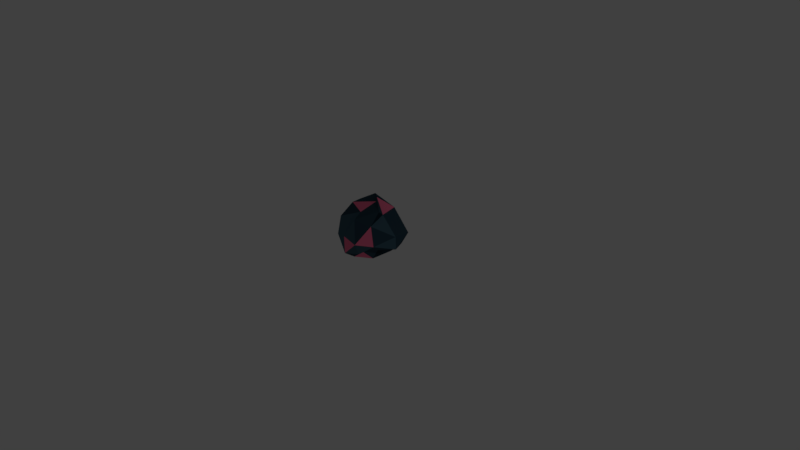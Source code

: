 # Source: Rock_1.blend  (saved by Blender 2.78.0; exported with 4.5.12 LTS)
import bpy
from mathutils import Matrix  # noqa: F401  (used for matrix-valued properties, if any)

bpy.ops.wm.read_factory_settings(use_empty=True)
scene = bpy.context.scene
scene.name = 'Scene'

# ---- collections
col_collection_1 = bpy.data.collections.new('Collection 1'); scene.collection.children.link(col_collection_1)

# ---- materials (node trees are filled in below, after node groups)
mat_material_001 = bpy.data.materials.new('Material.001')
mat_material_001.alpha_threshold = 0.0
mat_material_001.use_transparent_shadow = False
mat_material_001.diffuse_color = (0.02732, 0.05951, 0.08438, 1.0)
mat_material_001.roughness = 0.5
mat_material_002 = bpy.data.materials.new('Material.002')
mat_material_002.alpha_threshold = 0.0
mat_material_002.use_transparent_shadow = False
mat_material_002.diffuse_color = (0.05286, 0.1095, 0.15, 1.0)
mat_material_002.roughness = 0.5
mat_material_003 = bpy.data.materials.new('Material.003')
mat_material_003.alpha_threshold = 0.0
mat_material_003.use_transparent_shadow = False
mat_material_003.diffuse_color = (0.05286, 0.1095, 0.15, 1.0)
mat_material_003.roughness = 0.5
mat_material_004 = bpy.data.materials.new('Material.004')
mat_material_004.alpha_threshold = 0.0
mat_material_004.use_transparent_shadow = False
mat_material_004.diffuse_color = (0.009721, 0.02624, 0.03955, 1.0)
mat_material_004.roughness = 0.5
mat_material_005 = bpy.data.materials.new('Material.005')
mat_material_005.alpha_threshold = 0.0
mat_material_005.use_transparent_shadow = False
mat_material_005.diffuse_color = (0.956, 0.1746, 0.3185, 1.0)
mat_material_005.roughness = 0.5

# ---- material node trees

# ---- world
world_world = bpy.data.worlds.new('World'); scene.world = world_world
world_world.color = (0.05088, 0.05088, 0.05088)
world_world.use_sun_shadow = False
world_world.sun_shadow_jitter_overblur = 0.0
world_world.cycles.sampling_method = 'MANUAL'

# ---- cameras
cam_camera = bpy.data.cameras.new('Camera')
cam_camera.clip_end = 100.0
cam_camera.lens = 35.0
cam_camera.sensor_width = 32.0
cam_camera.sensor_height = 18.0
cam_camera.ortho_scale = 7.314
cam_camera.dof.focus_distance = 0.0
cam_camera.dof.aperture_fstop = 128.0

# ---- lights
light_lamp = bpy.data.lights.new('Lamp', 'POINT')
light_lamp.transmission_factor = 0.0
light_lamp.cutoff_distance = 30.0
light_lamp.energy = 100.0
light_lamp.shadow_buffer_clip_start = 1.001
light_lamp.shadow_soft_size = 0.1
light_lamp.shadow_maximum_resolution = 0.006
light_lamp.use_absolute_resolution = True

# ---- meshes
me_icosphere_002 = bpy.data.meshes.new('Icosphere.002')
me_icosphere_002.from_pydata([(0.0, 0.0, -1.0), (0.7236, -0.5257, -0.4472), (-0.2764, -0.8506, -0.4472), (-0.8965, 0.0604, 0.007963), (-0.05972, 0.9083, -0.5258), (0.7236, 0.5257, -0.4472), (0.5107, -0.7829, 0.3654), (-0.3314, -0.4875, 0.2935), (-0.7236, 0.5257, 0.4472), (0.199, 0.625, 0.05752), (0.8944, 0.0, 0.4472), (0.0, 0.0, 1.0), (-0.286, -0.673, -0.8534), (0.373, -0.5394, -0.5986), (0.1394, -0.982, -0.5285), (0.8506, 0.0, -0.5257), (0.04979, 0.2961, -0.8104), (-0.5257, 0.0, -0.8507), (-0.6882, -0.5, -0.5257), (-0.538, 0.4871, -0.8104), (-0.4353, 0.4965, -0.4053), (-0.08984, 0.7843, -0.5099), (0.8893, -0.3759, 0.1981), (0.9511, 0.309, 0.0), (0.05107, -0.9528, -0.1358), (0.5878, -0.809, 0.0), (-0.923, -0.2548, 0.2702), (-0.2102, -0.7223, -0.3553), (-0.4465, 0.8738, -0.03417), (-0.9531, 0.3694, 0.4552), (0.6017, 0.715, -0.3321), (0.3737, 1.064, -0.06553), (0.6882, -0.5, 0.5257), (-0.2527, -0.7646, 0.3658), (-0.8506, 0.0, 0.5257), (-0.2629, 0.809, 0.5257), (0.6807, 0.4346, 0.7232), (0.1625, -0.5, 0.8507), (0.6686, 0.01116, 0.9058), (-0.4253, -0.309, 0.8507), (-0.4253, 0.309, 0.8507), (-0.1156, 0.3438, 0.7702)], [], [(0, 13, 12), (1, 13, 15), (0, 12, 17), (0, 17, 19), (0, 19, 16), (1, 15, 22), (2, 14, 24), (3, 18, 26), (4, 20, 28), (5, 21, 30), (1, 22, 25), (2, 24, 27), (3, 26, 29), (4, 28, 31), (5, 30, 23), (6, 32, 37), (7, 33, 39), (8, 34, 40), (9, 35, 41), (10, 36, 38), (38, 41, 11), (38, 36, 41), (36, 9, 41), (41, 40, 11), (41, 35, 40), (35, 8, 40), (40, 39, 11), (40, 34, 39), (34, 7, 39), (39, 37, 11), (39, 33, 37), (33, 6, 37), (37, 38, 11), (37, 32, 38), (32, 10, 38), (23, 36, 10), (23, 30, 36), (30, 9, 36), (31, 35, 9), (31, 28, 35), (28, 8, 35), (29, 34, 8), (29, 26, 34), (26, 7, 34), (27, 33, 7), (27, 24, 33), (24, 6, 33), (25, 32, 6), (25, 22, 32), (22, 10, 32), (30, 31, 9), (30, 21, 31), (21, 4, 31), (28, 29, 8), (28, 20, 29), (20, 3, 29), (26, 27, 7), (26, 18, 27), (18, 2, 27), (24, 25, 6), (24, 14, 25), (14, 1, 25), (22, 23, 10), (22, 15, 23), (15, 5, 23), (16, 21, 5), (16, 19, 21), (19, 4, 21), (19, 20, 4), (19, 17, 20), (17, 3, 20), (17, 18, 3), (17, 12, 18), (12, 2, 18), (15, 16, 5), (15, 13, 16), (13, 0, 16), (12, 14, 2), (12, 13, 14), (13, 1, 14)])
me_icosphere_002.polygons.foreach_set('material_index', [1, 2, 0, 0, 0, 0, 0, 1, 4, 0, 4, 0, 0, 0, 0, 3, 3, 3, 0, 3, 3, 3, 3, 3, 3, 3, 3, 3, 3, 0, 3, 3, 0, 3, 3, 0, 0, 0, 0, 0, 0, 0, 3, 0, 0, 4, 0, 0, 0, 0, 0, 0, 0, 3, 0, 0, 0, 0, 0, 0, 0, 0, 0, 0, 1, 4, 0, 0, 0, 3, 1, 0, 4, 2, 0, 1, 1, 2, 4, 1])
me_icosphere_002.materials.append(mat_material_001)
me_icosphere_002.materials.append(mat_material_002)
me_icosphere_002.materials.append(mat_material_003)
me_icosphere_002.materials.append(mat_material_004)
me_icosphere_002.materials.append(mat_material_005)
me_icosphere_002.use_remesh_preserve_volume = False
me_icosphere_002.use_remesh_preserve_attributes = False
me_icosphere_002.use_mirror_vertex_groups = False
me_icosphere_002.update()

# ---- objects
ob_icosphere_003 = bpy.data.objects.new('Icosphere.003', me_icosphere_002)
ob_lamp = bpy.data.objects.new('Lamp', light_lamp)
ob_camera = bpy.data.objects.new('Camera', cam_camera)

# ---- transforms, parenting, visibility, modifiers, constraints
ob_icosphere_003.location = (0.04137, 0.004172, 0.3649)
ob_icosphere_003.rotation_euler = (2.255, -0.03923, -2.99)
ob_icosphere_003.scale = (0.4217, 0.4217, 0.4217)
ob_icosphere_003.lineart.crease_threshold = 0.0
ob_lamp.location = (7.96, 1.688, 4.408)
ob_lamp.rotation_euler = (0.6503, 0.05522, 1.866)
ob_lamp.lock_rotations_4d = False
ob_lamp.empty_display_type = 'ARROWS'
ob_lamp.color = (0.0, 0.0, 0.0, 0.0)
ob_lamp.lineart.crease_threshold = 0.0
ob_camera.location = (7.481, -6.508, 5.344)
ob_camera.rotation_euler = (1.109, 0.0, 0.8149)
ob_camera.lock_rotations_4d = False
ob_camera.empty_display_type = 'ARROWS'
ob_camera.color = (0.0, 0.0, 0.0, 0.0)
ob_camera.display_type = 'WIRE'
ob_camera.lineart.crease_threshold = 0.0

# ---- collection membership
col_collection_1.objects.link(ob_icosphere_003)
col_collection_1.objects.link(ob_lamp)
col_collection_1.objects.link(ob_camera)

# ---- scene / render settings (as saved in the file)
scene.camera = ob_camera
scene.frame_start = 1; scene.frame_end = 250; scene.frame_set(1)
scene.render.engine = 'BLENDER_EEVEE_NEXT'
scene.render.resolution_percentage = 50
scene.render.dither_intensity = 0.0
scene.cycles.use_denoising = False
scene.cycles.samples = 128
scene.cycles.sampling_pattern = 'TABULATED_SOBOL'
scene.cycles.light_sampling_threshold = 0.0
scene.cycles.use_adaptive_sampling = False
scene.cycles.use_light_tree = False
scene.cycles.blur_glossy = 0.0
scene.cycles.sample_clamp_indirect = 0.0
scene.view_settings.view_transform = 'Standard'
bpy.context.view_layer.update()
